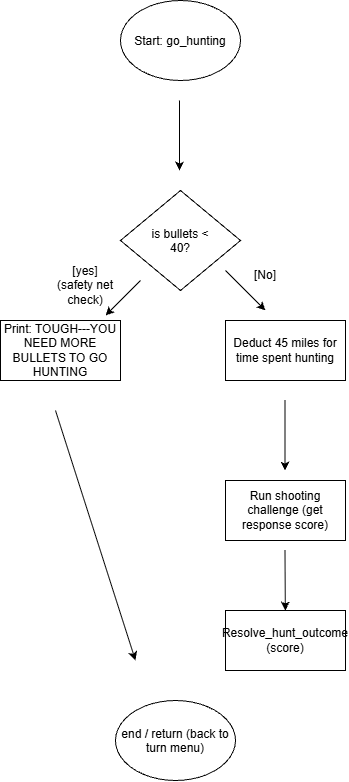

The diagram above was exported from draw.io. Its source (the exported page's mxGraphModel, read from the mxfile embedded in the PNG):
<mxGraphModel dx="1178" dy="648" grid="1" gridSize="10" guides="1" tooltips="1" connect="1" arrows="1" fold="1" page="1" pageScale="1" pageWidth="850" pageHeight="1100" math="0" shadow="0">
  <root>
    <mxCell id="0" />
    <mxCell id="1" parent="0" />
    <mxCell id="ktYUMd7lAkuyyrH21lVV-1" parent="1" style="ellipse;whiteSpace=wrap;html=1;shapeInside=1;" value="Start: go_hunting" vertex="1">
      <mxGeometry height="80" width="120" x="365" y="50" as="geometry" />
    </mxCell>
    <mxCell id="ktYUMd7lAkuyyrH21lVV-2" edge="1" parent="1" style="endArrow=classic;html=1;rounded=0;" value="">
      <mxGeometry height="50" relative="1" width="50" as="geometry">
        <mxPoint x="424" y="150" as="sourcePoint" />
        <mxPoint x="424" y="220" as="targetPoint" />
      </mxGeometry>
    </mxCell>
    <mxCell id="ktYUMd7lAkuyyrH21lVV-3" parent="1" style="rhombus;whiteSpace=wrap;html=1;shapeInside=1;" value="is bullets &amp;lt; 40?" vertex="1">
      <mxGeometry height="100" width="120" x="365" y="240" as="geometry" />
    </mxCell>
    <mxCell id="ktYUMd7lAkuyyrH21lVV-4" edge="1" parent="1" style="endArrow=classic;html=1;rounded=0;" value="">
      <mxGeometry height="50" relative="1" width="50" as="geometry">
        <mxPoint x="385" y="330" as="sourcePoint" />
        <mxPoint x="350" y="365" as="targetPoint" />
      </mxGeometry>
    </mxCell>
    <mxCell id="ktYUMd7lAkuyyrH21lVV-5" parent="1" style="text;html=1;whiteSpace=wrap;strokeColor=none;fillColor=none;align=center;verticalAlign=middle;rounded=0;" value="[yes]&lt;div&gt;(safety net check)&lt;/div&gt;" vertex="1">
      <mxGeometry height="30" width="60" x="300" y="320" as="geometry" />
    </mxCell>
    <mxCell id="ktYUMd7lAkuyyrH21lVV-6" parent="1" style="rounded=0;whiteSpace=wrap;html=1;" value="Print: TOUGH---YOU NEED MORE BULLETS TO GO HUNTING" vertex="1">
      <mxGeometry height="60" width="120" x="245" y="370" as="geometry" />
    </mxCell>
    <mxCell id="ktYUMd7lAkuyyrH21lVV-7" edge="1" parent="1" style="endArrow=classic;html=1;rounded=0;" value="">
      <mxGeometry height="50" relative="1" width="50" as="geometry">
        <mxPoint x="470" y="320" as="sourcePoint" />
        <mxPoint x="510" y="360" as="targetPoint" />
      </mxGeometry>
    </mxCell>
    <mxCell id="ktYUMd7lAkuyyrH21lVV-8" parent="1" style="text;html=1;whiteSpace=wrap;strokeColor=none;fillColor=none;align=center;verticalAlign=middle;rounded=0;" value="[No]" vertex="1">
      <mxGeometry height="30" width="60" x="480" y="310" as="geometry" />
    </mxCell>
    <mxCell id="ktYUMd7lAkuyyrH21lVV-9" parent="1" style="rounded=0;whiteSpace=wrap;html=1;" value="Deduct 45 miles for time spent hunting" vertex="1">
      <mxGeometry height="60" width="120" x="470" y="370" as="geometry" />
    </mxCell>
    <mxCell id="ktYUMd7lAkuyyrH21lVV-10" edge="1" parent="1" style="endArrow=classic;html=1;rounded=0;" value="">
      <mxGeometry height="50" relative="1" width="50" as="geometry">
        <mxPoint x="529.5" y="450" as="sourcePoint" />
        <mxPoint x="529.5" y="520" as="targetPoint" />
      </mxGeometry>
    </mxCell>
    <mxCell id="ktYUMd7lAkuyyrH21lVV-11" parent="1" style="rounded=0;whiteSpace=wrap;html=1;" value="Run shooting challenge (get response score)" vertex="1">
      <mxGeometry height="60" width="120" x="470" y="530" as="geometry" />
    </mxCell>
    <mxCell id="ktYUMd7lAkuyyrH21lVV-12" edge="1" parent="1" style="endArrow=classic;html=1;rounded=0;" target="ktYUMd7lAkuyyrH21lVV-13" value="">
      <mxGeometry height="50" relative="1" width="50" as="geometry">
        <mxPoint x="529.5" y="600" as="sourcePoint" />
        <mxPoint x="529.5" y="670" as="targetPoint" />
      </mxGeometry>
    </mxCell>
    <mxCell id="ktYUMd7lAkuyyrH21lVV-13" parent="1" style="rounded=0;whiteSpace=wrap;html=1;" value="Resolve_hunt_outcome (score)" vertex="1">
      <mxGeometry height="60" width="120" x="470" y="660" as="geometry" />
    </mxCell>
    <mxCell id="ktYUMd7lAkuyyrH21lVV-14" parent="1" style="ellipse;whiteSpace=wrap;html=1;shapeInside=1;" value="end / return (back to turn menu)" vertex="1">
      <mxGeometry height="80" width="120" x="360" y="750" as="geometry" />
    </mxCell>
    <mxCell id="ktYUMd7lAkuyyrH21lVV-15" edge="1" parent="1" style="endArrow=classic;html=1;rounded=0;" value="">
      <mxGeometry height="50" relative="1" width="50" as="geometry">
        <mxPoint x="300" y="460" as="sourcePoint" />
        <mxPoint x="380" y="710" as="targetPoint" />
      </mxGeometry>
    </mxCell>
  </root>
</mxGraphModel>